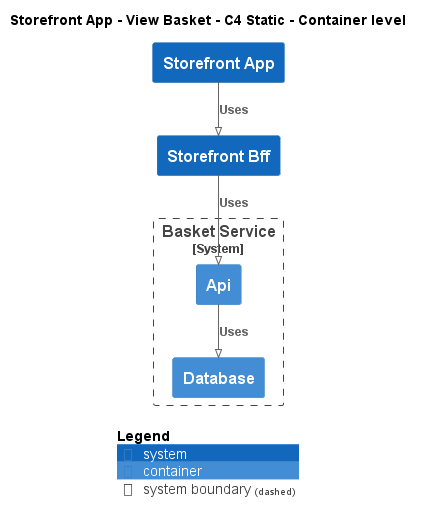

The diagram above was rendered by PlantUML. Its source (embedded in the PNG):
@startuml
!pragma layout smetana
!include ..\..\..\..\.c4s\C4_Container.puml

AddElementTag("state:new", $bgColor=green, $fontColor=#ffffff, $borderColor=green, $shadowing="False")
AddElementTag("state:changed", $bgColor=orange, $fontColor=#ffffff, $borderColor=orange, $shadowing="False")
AddElementTag("state:removed", $bgColor=red, $fontColor=#ffffff, $borderColor=red, $shadowing="False")

AddRelTag("state:new", $textColor=green, $lineColor=green)
AddRelTag("state:changed", $textColor=orange, $lineColor=orange)
AddRelTag("state:removed", $textColor=red, $lineColor=red)

SHOW_PERSON_PORTRAIT()
LAYOUT_TOP_DOWN()

skinparam linetype polyline

title Storefront App - View Basket - C4 Static - Container level

System(ECommercePlatform.SoftwareSystems.StorefrontApp, "Storefront App", "")
System(ECommercePlatform.SoftwareSystems.StorefrontBff, "Storefront Bff", "")

System_Boundary(ECommercePlatform.SoftwareSystems.BasketService, "Basket Service") {
    Container(ECommercePlatform.SoftwareSystems.BasketService.Containers.Api, "Api", "", "")
    Container(ECommercePlatform.SoftwareSystems.BasketService.Containers.Database, "Database", "", "")
}

Rel(ECommercePlatform.SoftwareSystems.StorefrontApp, ECommercePlatform.SoftwareSystems.StorefrontBff, "Uses")
Rel(ECommercePlatform.SoftwareSystems.StorefrontBff, ECommercePlatform.SoftwareSystems.BasketService.Containers.Api, "Uses")
Rel(ECommercePlatform.SoftwareSystems.BasketService.Containers.Api, ECommercePlatform.SoftwareSystems.BasketService.Containers.Database, "Uses")


SHOW_LEGEND()
@enduml